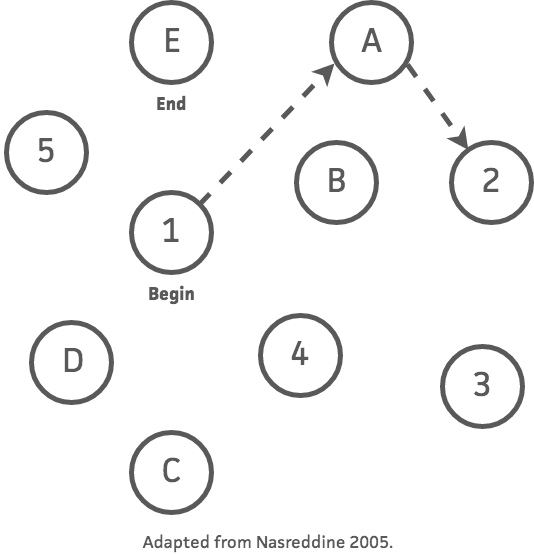

The diagram above was exported from draw.io. Its source (the exported page's mxGraphModel, read from the mxfile embedded in the PNG):
<mxGraphModel dx="2276" dy="922" grid="1" gridSize="10" guides="1" tooltips="1" connect="1" arrows="1" fold="1" page="1" pageScale="1" pageWidth="850" pageHeight="1100" math="0" shadow="0">
  <root>
    <mxCell id="0" />
    <mxCell id="1" parent="0" />
    <mxCell id="2" value="&lt;font style=&quot;font-size: 34px;&quot; color=&quot;#595959&quot;&gt;E&lt;/font&gt;" style="ellipse;whiteSpace=wrap;html=1;aspect=fixed;strokeColor=#595959;strokeWidth=5;fontFamily=Facit;fontSize=34;" vertex="1" parent="1">
      <mxGeometry x="130" y="20" width="80" height="80" as="geometry" />
    </mxCell>
    <mxCell id="3" value="&lt;font style=&quot;font-size: 34px;&quot; color=&quot;#595959&quot;&gt;5&lt;/font&gt;" style="ellipse;whiteSpace=wrap;html=1;aspect=fixed;strokeColor=#595959;strokeWidth=5;fontFamily=Facit;fontSize=34;" vertex="1" parent="1">
      <mxGeometry x="5" y="130" width="80" height="80" as="geometry" />
    </mxCell>
    <mxCell id="4" value="&lt;font style=&quot;font-size: 34px;&quot; color=&quot;#595959&quot;&gt;A&lt;/font&gt;" style="ellipse;whiteSpace=wrap;html=1;aspect=fixed;strokeColor=#595959;strokeWidth=5;fontFamily=Facit;fontSize=34;" vertex="1" parent="1">
      <mxGeometry x="330" y="20" width="80" height="80" as="geometry" />
    </mxCell>
    <mxCell id="5" value="&lt;font style=&quot;font-size: 34px;&quot; color=&quot;#595959&quot;&gt;B&lt;/font&gt;" style="ellipse;whiteSpace=wrap;html=1;aspect=fixed;strokeColor=#595959;strokeWidth=5;fontFamily=Facit;fontSize=34;" vertex="1" parent="1">
      <mxGeometry x="295" y="160" width="80" height="80" as="geometry" />
    </mxCell>
    <mxCell id="6" value="&lt;font style=&quot;font-size: 34px;&quot; color=&quot;#595959&quot;&gt;2&lt;/font&gt;" style="ellipse;whiteSpace=wrap;html=1;aspect=fixed;strokeColor=#595959;strokeWidth=5;fontFamily=Facit;fontSize=34;" vertex="1" parent="1">
      <mxGeometry x="450" y="160" width="80" height="80" as="geometry" />
    </mxCell>
    <mxCell id="7" value="&lt;font style=&quot;font-size: 34px;&quot; color=&quot;#595959&quot;&gt;1&lt;/font&gt;" style="ellipse;whiteSpace=wrap;html=1;aspect=fixed;strokeColor=#595959;strokeWidth=5;fontFamily=Facit;fontSize=34;" vertex="1" parent="1">
      <mxGeometry x="130" y="210" width="80" height="80" as="geometry" />
    </mxCell>
    <mxCell id="8" value="&lt;font style=&quot;font-size: 34px;&quot; color=&quot;#595959&quot;&gt;D&lt;/font&gt;" style="ellipse;whiteSpace=wrap;html=1;aspect=fixed;strokeColor=#595959;strokeWidth=5;fontFamily=Facit;fontSize=34;" vertex="1" parent="1">
      <mxGeometry x="30" y="340" width="80" height="80" as="geometry" />
    </mxCell>
    <mxCell id="9" value="&lt;font style=&quot;font-size: 34px;&quot; color=&quot;#595959&quot;&gt;4&lt;/font&gt;" style="ellipse;whiteSpace=wrap;html=1;aspect=fixed;strokeColor=#595959;strokeWidth=5;fontFamily=Facit;fontSize=34;" vertex="1" parent="1">
      <mxGeometry x="259" y="333" width="80" height="80" as="geometry" />
    </mxCell>
    <mxCell id="10" value="&lt;font style=&quot;font-size: 34px;&quot; color=&quot;#595959&quot;&gt;3&lt;/font&gt;" style="ellipse;whiteSpace=wrap;html=1;aspect=fixed;strokeColor=#595959;strokeWidth=5;fontFamily=Facit;fontSize=34;" vertex="1" parent="1">
      <mxGeometry x="441" y="364" width="80" height="80" as="geometry" />
    </mxCell>
    <mxCell id="11" value="&lt;font style=&quot;font-size: 34px;&quot; color=&quot;#595959&quot;&gt;C&lt;/font&gt;" style="ellipse;whiteSpace=wrap;html=1;aspect=fixed;strokeColor=#595959;strokeWidth=5;fontFamily=Facit;fontSize=34;" vertex="1" parent="1">
      <mxGeometry x="130" y="450" width="80" height="80" as="geometry" />
    </mxCell>
    <mxCell id="12" value="" style="endArrow=classic;html=1;exitX=1;exitY=0;exitDx=0;exitDy=0;entryX=0.033;entryY=0.767;entryDx=0;entryDy=0;entryPerimeter=0;strokeColor=#595959;strokeWidth=5;dashed=1;fontFamily=Facit;" edge="1" source="7" target="4" parent="1">
      <mxGeometry width="50" height="50" relative="1" as="geometry">
        <mxPoint x="350" y="345" as="sourcePoint" />
        <mxPoint x="400" y="295" as="targetPoint" />
      </mxGeometry>
    </mxCell>
    <mxCell id="13" value="" style="endArrow=classic;html=1;exitX=0.95;exitY=0.775;exitDx=0;exitDy=0;strokeColor=#595959;strokeWidth=5;dashed=1;exitPerimeter=0;fontFamily=Facit;" edge="1" source="4" target="6" parent="1">
      <mxGeometry width="50" height="50" relative="1" as="geometry">
        <mxPoint x="362" y="338" as="sourcePoint" />
        <mxPoint x="585" y="168" as="targetPoint" />
      </mxGeometry>
    </mxCell>
    <mxCell id="14" value="&lt;div style=&quot;text-align: center&quot;&gt;&lt;b style=&quot;color: rgb(89 , 89 , 89)&quot;&gt;End&lt;/b&gt;&lt;/div&gt;" style="text;html=1;resizable=0;points=[];autosize=1;align=center;verticalAlign=top;spacingTop=-4;fontSize=18;fontFamily=Facit;" vertex="1" parent="1">
      <mxGeometry x="145" y="110" width="50" height="20" as="geometry" />
    </mxCell>
    <mxCell id="15" value="&lt;font color=&quot;#595959&quot; style=&quot;font-size: 18px&quot;&gt;&lt;b style=&quot;font-size: 18px&quot;&gt;Begin&lt;/b&gt;&lt;/font&gt;" style="text;html=1;resizable=0;points=[];autosize=1;align=center;verticalAlign=top;spacingTop=-4;fontSize=18;fontFamily=Facit;" vertex="1" parent="1">
      <mxGeometry x="135" y="300" width="70" height="20" as="geometry" />
    </mxCell>
    <mxCell id="16" value="&lt;font style=&quot;font-size: 18px;&quot;&gt;Adapted from Nasreddine 2005.&lt;/font&gt;" style="text;html=1;strokeColor=none;fillColor=none;align=center;verticalAlign=middle;whiteSpace=wrap;rounded=0;fontFamily=Facit;fontColor=#595959;fontSize=18;strokeWidth=2;" vertex="1" parent="1">
      <mxGeometry y="550" width="530" height="20" as="geometry" />
    </mxCell>
  </root>
</mxGraphModel>